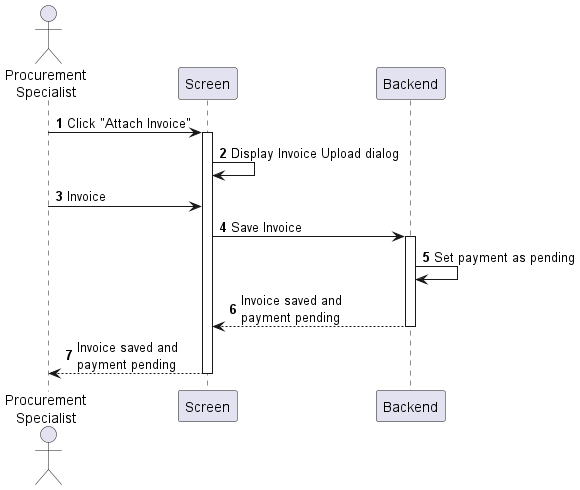

The diagram above was rendered by PlantUML. Its source (embedded in the PNG):
@startuml purchase-order-attach-invoice
autonumber

actor "Procurement\nSpecialist" as a
participant Screen as f
participant Backend as b

a -> f : Click "Attach Invoice"
activate f
f -> f : Display Invoice Upload dialog
a -> f : Invoice
f -> b : Save Invoice
activate b
b -> b : Set payment as pending
return Invoice saved and\npayment pending
return Invoice saved and\npayment pending
@enduml